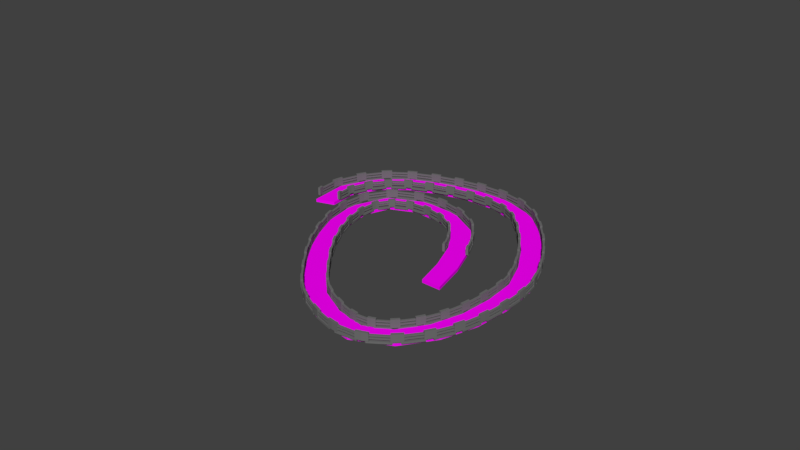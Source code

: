 # Source: Road2.blend  (saved by Blender 2.78.0; exported with 4.5.12 LTS)
import bpy
from mathutils import Matrix  # noqa: F401  (used for matrix-valued properties, if any)

bpy.ops.wm.read_factory_settings(use_empty=True)
scene = bpy.context.scene
scene.name = 'Scene'

# ---- collections
col_collection_1 = bpy.data.collections.new('Collection 1'); scene.collection.children.link(col_collection_1)

# ---- images (referenced by path relative to the original .blend; pixels are not part of the script)
import os
ASSET_DIR = os.environ.get("B2B_ASSET_DIR", "")  # directory of the original .blend (textures are referenced by path, not embedded)
HERE = os.path.dirname(os.path.abspath(__file__))  # packed textures are extracted next to this script under _unpacked/

def load_image(name, relpath, width, height, colorspace="sRGB"):
    """Load a texture the original file referenced (path relative to the .blend, or extracted next to this script)."""
    p = next((c for c in (os.path.join(HERE, relpath), os.path.join(ASSET_DIR, relpath)) if relpath and os.path.exists(c)), "")
    if p:
        img = bpy.data.images.load(p, check_existing=True)
        img.name = name
    else:  # same state as the original file: an image datablock whose file is absent (Cycles renders it pink)
        img = bpy.data.images.new(name, width, height)
        img.source = "FILE"
        img.filepath = "//" + (relpath or name)
    img.colorspace_settings.name = colorspace
    return img
img_road_texture_dds = load_image('road texture.dds', 'road texture.dds', 1024, 1024, 'sRGB')

# ---- materials (node trees are filled in below, after node groups)
mat_material_002 = bpy.data.materials.new('Material.002')
mat_material_002.alpha_threshold = 0.0
mat_material_002.roughness = 0.5
mat_material_001 = bpy.data.materials.new('Material.001')
mat_material_001.alpha_threshold = 0.0
mat_material_001.roughness = 0.5

# ---- material node trees
mat_material_002.use_nodes = True; mat_material_002.node_tree.nodes.clear()
_N = mat_material_002.node_tree.nodes; _L = mat_material_002.node_tree.links
n0 = _N.new('ShaderNodeOutputMaterial'); n0.name = 'Material Output'; n0.location = (300, 300)
n1 = _N.new('ShaderNodeBsdfDiffuse'); n1.name = 'Diffuse BSDF'; n1.location = (10, 300)
n1.inputs[0].default_value = (0.1574, 0.1574, 0.1574, 1.0)
_L.new(n1.outputs[0], n0.inputs[0])
n0.is_active_output = True
mat_material_001.use_nodes = True; mat_material_001.node_tree.nodes.clear()
_N = mat_material_001.node_tree.nodes; _L = mat_material_001.node_tree.links
n0 = _N.new('ShaderNodeOutputMaterial'); n0.name = 'Material Output'; n0.location = (792, 621)
n1 = _N.new('ShaderNodeBsdfDiffuse'); n1.name = 'Diffuse BSDF'; n1.location = (348, 356)
n2 = _N.new('ShaderNodeTexCoord'); n2.name = 'Texture Coordinate'; n2.location = (-18, 362)
n3 = _N.new('ShaderNodeTexImage'); n3.name = 'Image Texture'; n3.location = (160, 310)
n3.width = 140
n3.image = img_road_texture_dds
_L.new(n1.outputs[0], n0.inputs[0])
_L.new(n2.outputs[2], n3.inputs[0])
_L.new(n3.outputs[0], n1.inputs[0])
n0.is_active_output = True

# ---- world
world_world = bpy.data.worlds.new('World'); scene.world = world_world
world_world.color = (0.05088, 0.05088, 0.05088)
world_world.use_sun_shadow = False
world_world.sun_shadow_jitter_overblur = 0.0
world_world.cycles.sampling_method = 'MANUAL'

# ---- meshes
me_cube_006 = bpy.data.meshes.new('Cube.006')
me_cube_006.from_pydata([(-24.65, -1.0, -1.0), (-24.65, -1.0, 1.0), (-24.65, 1.0, -1.0), (-24.65, 1.0, 1.0), (-22.65, -1.0, -1.0), (-22.65, -1.0, 1.0), (-22.65, 1.0, -1.0), (-22.65, 1.0, 1.0), (-24.65, 2.482, -1.0), (-24.65, 2.482, 1.0), (-24.65, 4.482, -1.0), (-24.65, 4.482, 1.0), (-22.65, 2.482, -1.0), (-22.65, 2.482, 1.0), (-22.65, 4.482, -1.0), (-22.65, 4.482, 1.0), (-24.92, -3.361, 1.382), (-24.92, 7.361, 1.382), (-24.92, -3.361, 0.8475), (-24.92, 7.361, 0.8475), (-22.37, -3.361, 1.382), (-22.37, 7.361, 1.382), (-22.37, -3.361, 0.8475), (-22.37, 7.361, 0.8475), (-24.92, 6.74, -1.0), (-24.92, 6.74, 1.0), (-24.92, 9.424, -1.0), (-24.92, 9.424, 1.0), (-22.37, 6.74, -1.0), (-22.37, 6.74, 1.0), (-22.37, 9.424, -1.0), (-22.37, 9.424, 1.0), (-24.92, -3.361, -0.7545), (-24.92, 7.361, -0.7545), (-24.92, -3.361, -1.289), (-24.92, 7.361, -1.289), (-22.37, -3.361, -0.7545), (-22.37, 7.361, -0.7545), (-22.37, -3.361, -1.289), (-22.37, 7.361, -1.289), (-1.0, -1.0, -1.0), (-1.0, -1.0, 1.0), (-1.0, 1.0, -1.0), (-1.0, 1.0, 1.0), (1.0, -1.0, -1.0), (1.0, -1.0, 1.0), (1.0, 1.0, -1.0), (1.0, 1.0, 1.0), (-1.0, 2.482, -1.0), (-1.0, 2.482, 1.0), (-1.0, 4.482, -1.0), (-1.0, 4.482, 1.0), (1.0, 2.482, -1.0), (1.0, 2.482, 1.0), (1.0, 4.482, -1.0), (1.0, 4.482, 1.0), (-1.276, -3.361, 1.382), (-1.276, 7.361, 1.382), (-1.276, -3.361, 0.8475), (-1.276, 7.361, 0.8475), (1.276, -3.361, 1.382), (1.276, 7.361, 1.382), (1.276, -3.361, 0.8475), (1.276, 7.361, 0.8475), (-1.276, 6.74, -1.0), (-1.276, 6.74, 1.0), (-1.276, 9.424, -1.0), (-1.276, 9.424, 1.0), (1.276, 6.74, -1.0), (1.276, 6.74, 1.0), (1.276, 9.424, -1.0), (1.276, 9.424, 1.0), (-1.276, -3.361, -0.7545), (-1.276, 7.361, -0.7545), (-1.276, -3.361, -1.289), (-1.276, 7.361, -1.289), (1.276, -3.361, -0.7545), (1.276, 7.361, -0.7545), (1.276, -3.361, -1.289), (1.276, 7.361, -1.289)], [], [(0, 1, 3, 2), (2, 3, 7, 6), (6, 7, 5, 4), (4, 5, 1, 0), (2, 6, 4, 0), (7, 3, 1, 5), (8, 9, 11, 10), (10, 11, 15, 14), (14, 15, 13, 12), (12, 13, 9, 8), (10, 14, 12, 8), (15, 11, 9, 13), (16, 17, 19, 18), (18, 19, 23, 22), (22, 23, 21, 20), (20, 21, 17, 16), (18, 22, 20, 16), (23, 19, 17, 21), (24, 25, 27, 26), (26, 27, 31, 30), (30, 31, 29, 28), (28, 29, 25, 24), (26, 30, 28, 24), (31, 27, 25, 29), (32, 33, 35, 34), (34, 35, 39, 38), (38, 39, 37, 36), (36, 37, 33, 32), (34, 38, 36, 32), (39, 35, 33, 37), (40, 41, 43, 42), (42, 43, 47, 46), (46, 47, 45, 44), (44, 45, 41, 40), (42, 46, 44, 40), (47, 43, 41, 45), (48, 49, 51, 50), (50, 51, 55, 54), (54, 55, 53, 52), (52, 53, 49, 48), (50, 54, 52, 48), (55, 51, 49, 53), (56, 57, 59, 58), (58, 59, 63, 62), (62, 63, 61, 60), (60, 61, 57, 56), (58, 62, 60, 56), (63, 59, 57, 61), (64, 65, 67, 66), (66, 67, 71, 70), (70, 71, 69, 68), (68, 69, 65, 64), (66, 70, 68, 64), (71, 67, 65, 69), (72, 73, 75, 74), (74, 75, 79, 78), (78, 79, 77, 76), (76, 77, 73, 72), (74, 78, 76, 72), (79, 75, 73, 77)])
me_cube_006.materials.append(mat_material_002)
me_cube_006.use_remesh_preserve_volume = False
me_cube_006.use_remesh_preserve_attributes = False
me_cube_006.use_mirror_vertex_groups = False
me_cube_006.update()
me_cube_001 = bpy.data.meshes.new('Cube.001')
me_cube_001.from_pydata([(-1.0, -1.0, -1.0), (-1.0, -1.0, 1.0), (-1.0, 1.0, -1.0), (-1.0, 1.0, 1.0), (1.0, -1.0, -1.0), (1.0, -1.0, 1.0), (1.0, 1.0, -1.0), (1.0, 1.0, 1.0)], [], [(0, 1, 3, 2), (2, 3, 7, 6), (6, 7, 5, 4), (4, 5, 1, 0), (2, 6, 4, 0), (7, 3, 1, 5)])
_uv = me_cube_001.uv_layers.new(name='UVMap')
_uv.uv.foreach_set('vector', [0.4684, 0.6943, 0.7498, 0.6943, 0.7498, 0.9757, 0.4684, 0.9757, 0.5115, 0.5431, 0.5115, 0.1295, 0.925, 0.1295, 0.925, 0.5431, 0.4684, 0.1315, 0.7498, 0.1315, 0.7498, 0.4129, 0.4684, 0.4129, 0.4684, 0.4129, 0.7498, 0.4129, 0.7498, 0.6943, 0.4684, 0.6943, 0.01367, 0.9999, 0.01367, 0.0001, 0.4407, 9.996e-05, 0.4407, 0.9999, 0.4468, -0.002138, 0.4468, 1.002, 0.002558, 1.002, 0.002558, -0.002137])
me_cube_001.materials.append(mat_material_001)
me_cube_001.use_remesh_preserve_volume = False
me_cube_001.use_remesh_preserve_attributes = False
me_cube_001.use_mirror_vertex_groups = False
me_cube_001.update()

# ---- curves / text
cu_nurbscurve = bpy.data.curves.new('NurbsCurve', 'CURVE')
cu_nurbscurve.dimensions = '3D'
_sp = cu_nurbscurve.splines.new('NURBS'); _sp.points.add(24)
_sp.points.foreach_set('co', [0.7539, -1.269, 0.04523, 1.0, 0.7671, -0.7212, 0.04523, 1.0, 0.4863, 0.09278, 0.04523, 1.0, 0.1705, 0.4518, 0.04523, 1.0, -0.4188, 0.6038, 0.04523, 1.0, -1.01, 0.3974, 0.04523, 1.0, -1.129, -0.2272, 0.04523, 1.0, -0.7695, -1.026, 0.04523, 1.0, -0.45, -1.425, 0.04523, 1.0, -0.1105, -1.845, 0.04523, 1.0, 0.2464, -2.033, 0.04523, 1.0, 0.7252, -2.196, 0.04523, 1.0, 1.162, -2.011, 0.04523, 1.0, 1.544, -1.383, 0.04523, 1.0, 1.589, -0.5883, 0.04523, 1.0, 1.555, -0.2412, 0.04523, 1.0, 1.267, 0.3719, 0.04523, 1.0, 0.868, 0.8711, 0.04523, 1.0, 0.4886, 1.211, 0.04523, 1.0, -0.2503, 1.27, 0.04523, 1.0, -1.178, 0.9531, 0.04523, 1.0, -1.467, 0.5876, 0.04523, 1.0, -1.646, 0.1286, 0.04523, 1.0, -1.45, -0.3389, 0.04523, 1.0, -1.297, -0.6788, 0.04523, 1.0])
_sp.order_v = 0
cu_nurbscurve.use_path = True
cu_nurbscurve.use_path_clamp = True
cu_nurbscurve.bevel_resolution = 0
cu_nurbscurve.fill_mode = 'HALF'

# ---- objects
ob_nurbscurve = bpy.data.objects.new('NurbsCurve', cu_nurbscurve)
ob_cube_005 = bpy.data.objects.new('Cube.005', me_cube_006)
ob_cube = bpy.data.objects.new('Cube', me_cube_001)

# ---- transforms, parenting, visibility, modifiers, constraints
ob_nurbscurve.location = (0.0, 0.0, 2.472)
ob_nurbscurve.scale = (8.088, 8.088, 8.088)
ob_nurbscurve.lineart.crease_threshold = 0.0
_m = ob_nurbscurve.modifiers.new('Shrinkwrap', 'SHRINKWRAP')
ob_cube_005.location = (1.047, -5.312, 4.15)
ob_cube_005.rotation_euler = (1.571, -0.0, 0.0)
ob_cube_005.scale = (0.09483, 0.07559, 0.9174)
ob_cube_005.lineart.crease_threshold = 0.0
_m = ob_cube_005.modifiers.new('Array', 'ARRAY')
_m.count = 40
_m.constant_offset_displace = (0.0, 0.0, 0.0)
_m.relative_offset_displace = (0.0, 0.0, 1.0)
_m = ob_cube_005.modifiers.new('Curve', 'CURVE')
_m.object = ob_nurbscurve
_m.deform_axis = 'NEG_Y'
ob_cube.location = (0.0, 0.0, 0.0)
ob_cube.scale = (1.743, 1.0, 0.1622)
ob_cube.lineart.crease_threshold = 0.0
_m = ob_cube.modifiers.new('Array', 'ARRAY')
_m.count = 30
_m.constant_offset_displace = (0.0, 0.0, 0.0)
_m = ob_cube.modifiers.new('Curve', 'CURVE')
_m.object = ob_nurbscurve

# ---- collection membership
col_collection_1.objects.link(ob_nurbscurve)
col_collection_1.objects.link(ob_cube_005)
col_collection_1.objects.link(ob_cube)

# ---- scene / render settings (as saved in the file)
scene.frame_start = 1; scene.frame_end = 250; scene.frame_set(1)
scene.render.engine = 'CYCLES'
scene.render.resolution_percentage = 50
scene.render.dither_intensity = 0.0
scene.cycles.use_denoising = False
scene.cycles.samples = 128
scene.cycles.sampling_pattern = 'TABULATED_SOBOL'
scene.cycles.light_sampling_threshold = 0.0
scene.cycles.use_adaptive_sampling = False
scene.cycles.use_light_tree = False
scene.cycles.blur_glossy = 0.0
scene.cycles.sample_clamp_indirect = 0.0
scene.view_settings.view_transform = 'Standard'
bpy.context.view_layer.update()

# ---- added for rendering (the .blend has no active camera and no usable light): camera, sun
cam_auto = bpy.data.cameras.new('AutoCamera')
cam_auto.lens = 50.0
cam_auto.sensor_width = 36.0
cam_auto.clip_end = 1028.14
ob_auto_camera = bpy.data.objects.new('AutoCamera', cam_auto)
scene.collection.objects.link(ob_auto_camera)
ob_auto_camera.location = (58.352, -74.0441, 49.7046)
ob_auto_camera.rotation_euler = (1.09748, -7.21219e-08, 0.694738)
scene.camera = ob_auto_camera
light_auto_sun = bpy.data.lights.new('AutoSun', 'SUN')
light_auto_sun.energy = 3.0
light_auto_sun.angle = 0.0523599
ob_auto_sun = bpy.data.objects.new('AutoSun', light_auto_sun)
scene.collection.objects.link(ob_auto_sun)
ob_auto_sun.rotation_euler = (0.872665, 0.174533, 0.523599)
bpy.context.view_layer.update()
